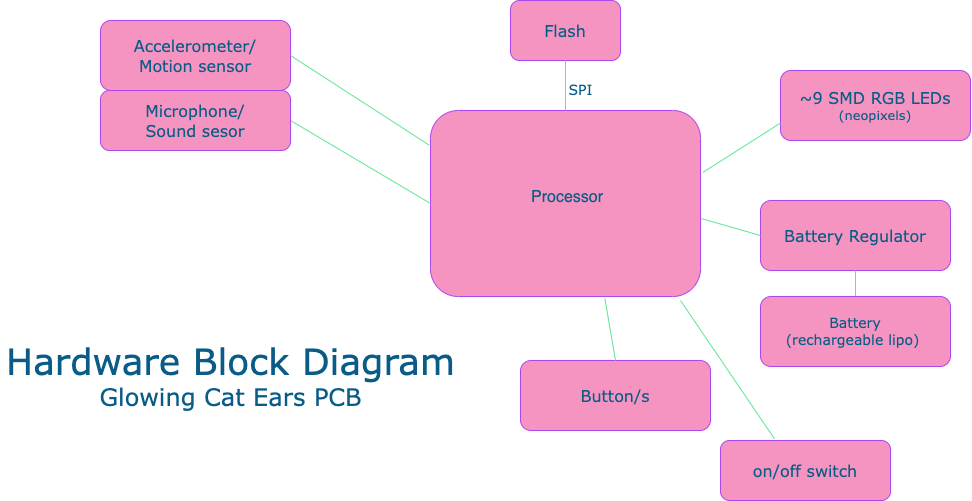

The diagram above was exported from draw.io. Its source (the exported page's mxGraphModel, read from the mxfile embedded in the PNG):
<mxGraphModel dx="1123" dy="603" grid="1" gridSize="10" guides="1" tooltips="1" connect="1" arrows="1" fold="1" page="1" pageScale="1" pageWidth="1100" pageHeight="850" math="0" shadow="0">
  <root>
    <mxCell id="0" />
    <mxCell id="1" parent="0" />
    <mxCell id="b94bc138ca980ef-1" value="&lt;p style=&quot;text-align: center ; margin: 4px 0px 0px&quot;&gt;&lt;/p&gt;&lt;p style=&quot;text-align: center ; margin: 0px 0px 0px 4px&quot;&gt;&lt;font style=&quot;font-size: 14px&quot;&gt;&lt;br&gt;&lt;/font&gt;&lt;/p&gt;&lt;p style=&quot;text-align: center ; margin: 0px 0px 0px 4px&quot;&gt;&lt;font size=&quot;3&quot;&gt;&lt;br&gt;&lt;/font&gt;&lt;/p&gt;&lt;p style=&quot;text-align: center ; margin: 0px 0px 0px 4px&quot;&gt;&lt;font size=&quot;3&quot;&gt;&lt;br&gt;&lt;/font&gt;&lt;/p&gt;&lt;p style=&quot;text-align: center ; margin: 0px 0px 0px 4px&quot;&gt;&lt;span style=&quot;font-size: medium&quot;&gt;&lt;br&gt;&lt;/span&gt;&lt;/p&gt;&lt;p style=&quot;text-align: center ; margin: 0px 0px 0px 4px&quot;&gt;&lt;span style=&quot;font-size: medium&quot;&gt;Processor&lt;/span&gt;&lt;br&gt;&lt;/p&gt;" style="verticalAlign=top;align=left;overflow=fill;fontSize=12;fontFamily=Helvetica;html=1;rounded=1;shadow=0;comic=0;labelBackgroundColor=none;strokeWidth=1;fillColor=#F694C1;strokeColor=#AF45ED;fontColor=#095C86;" parent="1" vertex="1">
      <mxGeometry x="470" y="270" width="270" height="186" as="geometry" />
    </mxCell>
    <mxCell id="Y7C1jWIYkPkp6t9tZD7v-3" value="&lt;font size=&quot;3&quot;&gt;Accelerometer/&lt;br&gt;Motion sensor&lt;/font&gt;" style="rounded=1;whiteSpace=wrap;html=1;fontFamily=Verdana;fontSize=13;fillColor=#F694C1;strokeColor=#AF45ED;fontColor=#095C86;" parent="1" vertex="1">
      <mxGeometry x="140" y="180" width="190" height="70" as="geometry" />
    </mxCell>
    <mxCell id="Y7C1jWIYkPkp6t9tZD7v-4" value="" style="endArrow=none;html=1;rounded=1;fontFamily=Verdana;fontSize=14;entryX=0;entryY=0.5;entryDx=0;entryDy=0;exitX=1;exitY=0.5;exitDx=0;exitDy=0;strokeColor=#60E696;fontColor=#095C86;" parent="1" source="Y7C1jWIYkPkp6t9tZD7v-8" target="b94bc138ca980ef-1" edge="1">
      <mxGeometry width="50" height="50" relative="1" as="geometry">
        <mxPoint x="310" y="390" as="sourcePoint" />
        <mxPoint x="650" y="410" as="targetPoint" />
      </mxGeometry>
    </mxCell>
    <mxCell id="Y7C1jWIYkPkp6t9tZD7v-7" value="" style="group;fontColor=#095C86;rounded=1;" parent="1" vertex="1" connectable="0">
      <mxGeometry x="600" y="240" width="40" height="20" as="geometry" />
    </mxCell>
    <mxCell id="Y7C1jWIYkPkp6t9tZD7v-5" value="" style="endArrow=none;html=1;rounded=1;fontFamily=Verdana;fontSize=14;entryX=-0.005;entryY=0.186;entryDx=0;entryDy=0;entryPerimeter=0;exitX=1;exitY=0.5;exitDx=0;exitDy=0;strokeColor=#60E696;fontColor=#095C86;" parent="Y7C1jWIYkPkp6t9tZD7v-7" source="Y7C1jWIYkPkp6t9tZD7v-3" target="b94bc138ca980ef-1" edge="1">
      <mxGeometry width="50" height="50" relative="1" as="geometry">
        <mxPoint y="170" as="sourcePoint" />
        <mxPoint x="50" y="120" as="targetPoint" />
      </mxGeometry>
    </mxCell>
    <mxCell id="Y7C1jWIYkPkp6t9tZD7v-6" value="SPI" style="text;html=1;align=center;verticalAlign=middle;resizable=0;points=[];autosize=1;strokeColor=none;fillColor=none;fontSize=14;fontFamily=Verdana;fontColor=#095C86;rounded=1;" parent="Y7C1jWIYkPkp6t9tZD7v-7" vertex="1">
      <mxGeometry width="40" height="20" as="geometry" />
    </mxCell>
    <mxCell id="Y7C1jWIYkPkp6t9tZD7v-8" value="&lt;font size=&quot;3&quot;&gt;Microphone/&lt;br&gt;Sound sesor&lt;br&gt;&lt;/font&gt;" style="rounded=1;whiteSpace=wrap;html=1;fontFamily=Verdana;fontSize=13;fillColor=#F694C1;strokeColor=#AF45ED;fontColor=#095C86;" parent="1" vertex="1">
      <mxGeometry x="140" y="250" width="190" height="60" as="geometry" />
    </mxCell>
    <mxCell id="Y7C1jWIYkPkp6t9tZD7v-9" value="&lt;font size=&quot;3&quot;&gt;Flash&lt;/font&gt;" style="rounded=1;whiteSpace=wrap;html=1;fontFamily=Verdana;fontSize=13;fillColor=#F694C1;strokeColor=#AF45ED;fontColor=#095C86;" parent="1" vertex="1">
      <mxGeometry x="550" y="160" width="110" height="60" as="geometry" />
    </mxCell>
    <mxCell id="Y7C1jWIYkPkp6t9tZD7v-10" value="&lt;font size=&quot;3&quot;&gt;~9 SMD RGB LEDs&lt;br&gt;&lt;/font&gt;(neopixels)" style="rounded=1;whiteSpace=wrap;html=1;fontFamily=Verdana;fontSize=13;fillColor=#F694C1;strokeColor=#AF45ED;fontColor=#095C86;" parent="1" vertex="1">
      <mxGeometry x="820" y="230" width="190" height="70" as="geometry" />
    </mxCell>
    <mxCell id="Y7C1jWIYkPkp6t9tZD7v-11" value="" style="endArrow=none;html=1;rounded=1;fontFamily=Verdana;fontSize=14;entryX=0;entryY=0.75;entryDx=0;entryDy=0;exitX=1.01;exitY=0.332;exitDx=0;exitDy=0;exitPerimeter=0;strokeColor=#60E696;fontColor=#095C86;" parent="1" source="b94bc138ca980ef-1" target="Y7C1jWIYkPkp6t9tZD7v-10" edge="1">
      <mxGeometry width="50" height="50" relative="1" as="geometry">
        <mxPoint x="740" y="330" as="sourcePoint" />
        <mxPoint x="880" y="413" as="targetPoint" />
      </mxGeometry>
    </mxCell>
    <mxCell id="Y7C1jWIYkPkp6t9tZD7v-12" value="" style="endArrow=none;html=1;rounded=1;fontFamily=Verdana;fontSize=14;entryX=0.5;entryY=0;entryDx=0;entryDy=0;exitX=0.5;exitY=1;exitDx=0;exitDy=0;strokeColor=#60E696;fontColor=#095C86;" parent="1" source="Y7C1jWIYkPkp6t9tZD7v-9" target="b94bc138ca980ef-1" edge="1">
      <mxGeometry width="50" height="50" relative="1" as="geometry">
        <mxPoint x="350" y="300" as="sourcePoint" />
        <mxPoint x="490" y="383" as="targetPoint" />
        <Array as="points" />
      </mxGeometry>
    </mxCell>
    <mxCell id="Y7C1jWIYkPkp6t9tZD7v-13" value="&lt;font size=&quot;3&quot;&gt;Battery Regulator&lt;/font&gt;" style="rounded=1;whiteSpace=wrap;html=1;fontFamily=Verdana;fontSize=13;fillColor=#F694C1;strokeColor=#AF45ED;fontColor=#095C86;" parent="1" vertex="1">
      <mxGeometry x="800" y="360" width="190" height="70" as="geometry" />
    </mxCell>
    <mxCell id="Y7C1jWIYkPkp6t9tZD7v-14" value="" style="endArrow=none;html=1;rounded=1;fontFamily=Verdana;fontSize=14;entryX=0.5;entryY=1;entryDx=0;entryDy=0;exitX=0.5;exitY=0;exitDx=0;exitDy=0;strokeColor=#60E696;fontColor=#095C86;" parent="1" source="Y7C1jWIYkPkp6t9tZD7v-15" target="Y7C1jWIYkPkp6t9tZD7v-13" edge="1">
      <mxGeometry width="50" height="50" relative="1" as="geometry">
        <mxPoint x="722.7" y="430.00200000000007" as="sourcePoint" />
        <mxPoint x="800" y="380.75" as="targetPoint" />
        <Array as="points" />
      </mxGeometry>
    </mxCell>
    <mxCell id="Y7C1jWIYkPkp6t9tZD7v-15" value="&lt;font style=&quot;font-size: 14px&quot;&gt;Battery&lt;br&gt;(rechargeable lipo)&amp;nbsp;&lt;/font&gt;" style="rounded=1;whiteSpace=wrap;html=1;fontFamily=Verdana;fontSize=13;fillColor=#F694C1;strokeColor=#AF45ED;fontColor=#095C86;" parent="1" vertex="1">
      <mxGeometry x="800" y="456" width="190" height="70" as="geometry" />
    </mxCell>
    <mxCell id="Y7C1jWIYkPkp6t9tZD7v-17" value="" style="endArrow=none;html=1;rounded=1;fontFamily=Verdana;fontSize=14;entryX=0;entryY=0.5;entryDx=0;entryDy=0;exitX=1.003;exitY=0.581;exitDx=0;exitDy=0;exitPerimeter=0;strokeColor=#60E696;fontColor=#095C86;" parent="1" source="b94bc138ca980ef-1" target="Y7C1jWIYkPkp6t9tZD7v-13" edge="1">
      <mxGeometry width="50" height="50" relative="1" as="geometry">
        <mxPoint x="752.7" y="341.75200000000007" as="sourcePoint" />
        <mxPoint x="830" y="292.5" as="targetPoint" />
      </mxGeometry>
    </mxCell>
    <mxCell id="Y7C1jWIYkPkp6t9tZD7v-18" value="&lt;font size=&quot;3&quot;&gt;Button/s&lt;/font&gt;" style="rounded=1;whiteSpace=wrap;html=1;fontFamily=Verdana;fontSize=13;fillColor=#F694C1;strokeColor=#AF45ED;fontColor=#095C86;" parent="1" vertex="1">
      <mxGeometry x="560" y="520" width="190" height="70" as="geometry" />
    </mxCell>
    <mxCell id="Y7C1jWIYkPkp6t9tZD7v-20" value="" style="endArrow=none;html=1;rounded=1;fontFamily=Verdana;fontSize=14;entryX=0.5;entryY=0;entryDx=0;entryDy=0;exitX=0.646;exitY=1.011;exitDx=0;exitDy=0;exitPerimeter=0;strokeColor=#60E696;fontColor=#095C86;" parent="1" source="b94bc138ca980ef-1" target="Y7C1jWIYkPkp6t9tZD7v-18" edge="1">
      <mxGeometry width="50" height="50" relative="1" as="geometry">
        <mxPoint x="750.81" y="388.06600000000003" as="sourcePoint" />
        <mxPoint x="810" y="405" as="targetPoint" />
      </mxGeometry>
    </mxCell>
    <mxCell id="Y7C1jWIYkPkp6t9tZD7v-21" value="&lt;font&gt;&lt;font style=&quot;font-size: 36px&quot;&gt;Hardware Block Diagram&lt;/font&gt;&lt;br&gt;&lt;font style=&quot;font-size: 24px&quot;&gt;Glowing Cat Ears PCB&lt;/font&gt;&lt;br&gt;&lt;/font&gt;" style="text;html=1;align=center;verticalAlign=middle;resizable=0;points=[];autosize=1;strokeColor=none;fillColor=none;fontSize=14;fontFamily=Verdana;fontColor=#095C86;rounded=1;" parent="1" vertex="1">
      <mxGeometry x="40" y="510" width="460" height="50" as="geometry" />
    </mxCell>
    <mxCell id="ErtiSV2nKiFg4uOTl79z-1" value="&lt;font size=&quot;3&quot;&gt;on/off switch&lt;/font&gt;" style="rounded=1;whiteSpace=wrap;html=1;fontFamily=Verdana;fontSize=13;fillColor=#F694C1;strokeColor=#AF45ED;fontColor=#095C86;" vertex="1" parent="1">
      <mxGeometry x="760" y="600" width="170" height="60" as="geometry" />
    </mxCell>
    <mxCell id="ErtiSV2nKiFg4uOTl79z-2" value="" style="endArrow=none;html=1;rounded=1;fontFamily=Verdana;fontSize=14;entryX=0.318;entryY=-0.026;entryDx=0;entryDy=0;strokeColor=#60E696;fontColor=#095C86;entryPerimeter=0;" edge="1" parent="1" target="ErtiSV2nKiFg4uOTl79z-1">
      <mxGeometry width="50" height="50" relative="1" as="geometry">
        <mxPoint x="720" y="460" as="sourcePoint" />
        <mxPoint x="810" y="404.9999999999999" as="targetPoint" />
        <Array as="points" />
      </mxGeometry>
    </mxCell>
  </root>
</mxGraphModel>